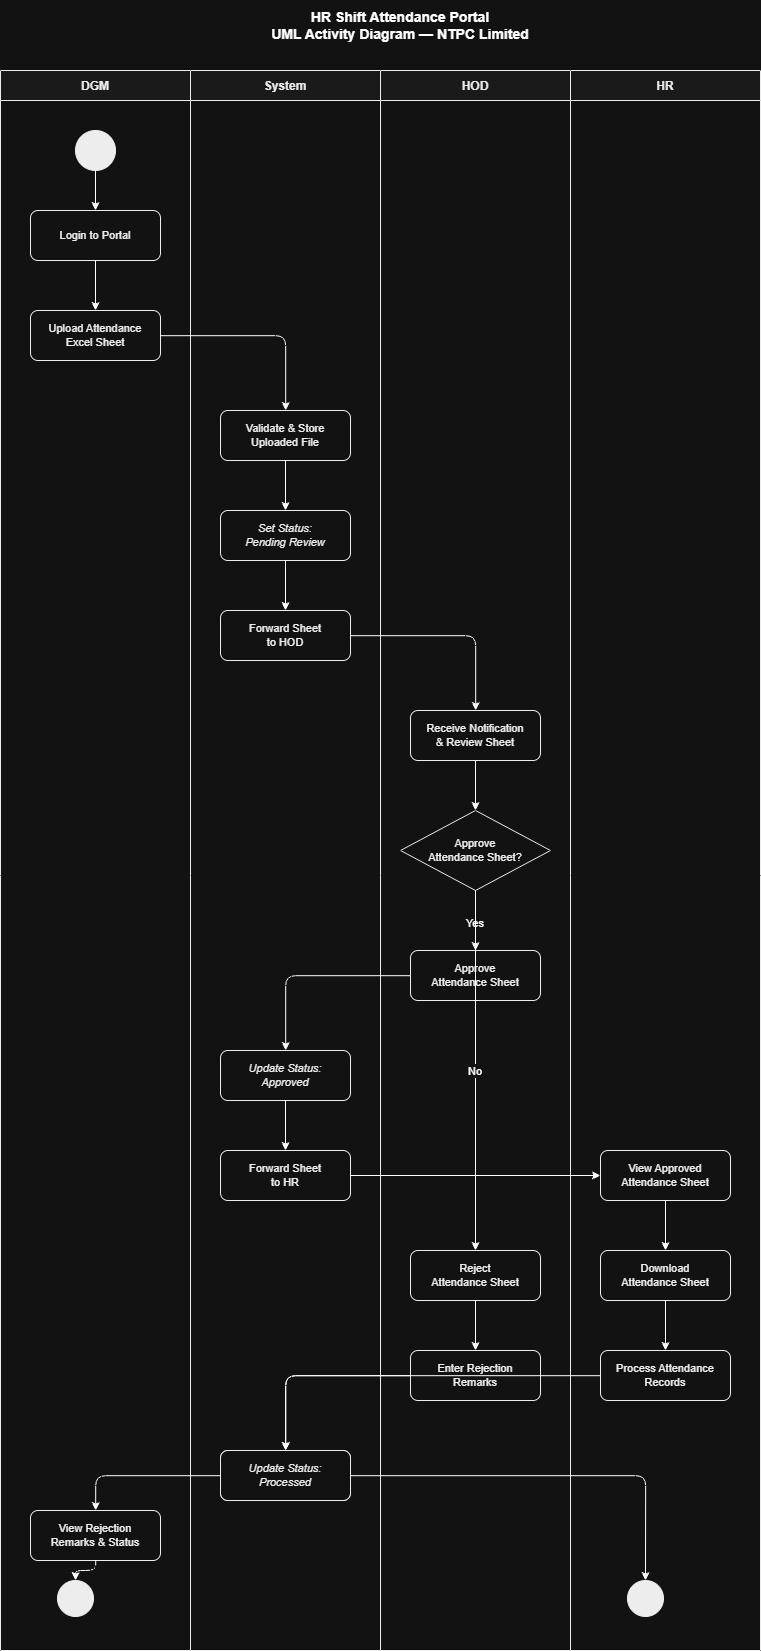

The diagram above was exported from draw.io. Its source (the exported page's mxGraphModel, read from the mxfile embedded in the PNG):
<mxGraphModel dx="3096" dy="1992" grid="1" gridSize="10" guides="1" tooltips="1" connect="1" arrows="1" fold="1" page="1" pageScale="1" pageWidth="850" pageHeight="1100" background="none" math="0" shadow="0">
  <root>
    <mxCell id="0" />
    <mxCell id="1" parent="0" />
    <mxCell id="2" parent="1" style="text;html=1;strokeColor=none;fillColor=none;align=center;verticalAlign=middle;whiteSpace=wrap;rounded=0;fontSize=14;fontStyle=1;" value="HR Shift Attendance Portal&#10;UML Activity Diagram — NTPC Limited" vertex="1">
      <mxGeometry height="50" width="600" x="130" y="10" as="geometry" />
    </mxCell>
    <mxCell id="10" parent="1" style="swimlane;startSize=30;swimlaneLine=1;fontStyle=1;fillColor=#f5f5f5;strokeColor=#000000;fontColor=#000000;fontSize=12;" value="DGM" vertex="1">
      <mxGeometry height="1580" width="190" x="30" y="80" as="geometry" />
    </mxCell>
    <mxCell id="100" parent="10" style="ellipse;aspect=fixed;fillColor=#000000;strokeColor=#000000;" value="" vertex="1">
      <mxGeometry height="40" width="40" x="75" y="60" as="geometry" />
    </mxCell>
    <mxCell id="101" parent="10" style="rounded=1;whiteSpace=wrap;html=1;fillColor=#ffffff;strokeColor=#000000;fontColor=#000000;fontSize=11;" value="Login to Portal" vertex="1">
      <mxGeometry height="50" width="130" x="30" y="140" as="geometry" />
    </mxCell>
    <mxCell id="102" parent="10" style="rounded=1;whiteSpace=wrap;html=1;fillColor=#ffffff;strokeColor=#000000;fontColor=#000000;fontSize=11;" value="Upload Attendance&#10;Excel Sheet" vertex="1">
      <mxGeometry height="50" width="130" x="30" y="240" as="geometry" />
    </mxCell>
    <mxCell id="103" parent="10" style="rounded=1;whiteSpace=wrap;html=1;fillColor=#ffffff;strokeColor=#000000;fontColor=#000000;fontSize=11;" value="View Rejection&#10;Remarks &amp; Status" vertex="1">
      <mxGeometry height="50" width="130" x="30" y="1440" as="geometry" />
    </mxCell>
    <mxCell id="500" parent="10" style="ellipse;aspect=fixed;fillColor=#000000;strokeColor=#000000;" value="" vertex="1">
      <mxGeometry height="36" width="36" x="57" y="1510" as="geometry" />
    </mxCell>
    <mxCell id="e1" edge="1" parent="10" source="100" style="edgeStyle=orthogonalEdgeStyle;" target="101">
      <mxGeometry relative="1" as="geometry" />
    </mxCell>
    <mxCell id="e2" edge="1" parent="10" source="101" style="edgeStyle=orthogonalEdgeStyle;" target="102">
      <mxGeometry relative="1" as="geometry" />
    </mxCell>
    <mxCell id="e20" edge="1" parent="10" source="103" style="edgeStyle=orthogonalEdgeStyle;" target="500">
      <mxGeometry relative="1" as="geometry" />
    </mxCell>
    <mxCell id="20" parent="1" style="swimlane;startSize=30;swimlaneLine=1;fontStyle=1;fillColor=#f5f5f5;strokeColor=#000000;fontColor=#000000;fontSize=12;" value="System" vertex="1">
      <mxGeometry height="1580" width="190" x="220" y="80" as="geometry" />
    </mxCell>
    <mxCell id="200" parent="20" style="rounded=1;whiteSpace=wrap;html=1;fillColor=#ffffff;strokeColor=#000000;fontColor=#000000;fontSize=11;" value="Validate &amp; Store&#10;Uploaded File" vertex="1">
      <mxGeometry height="50" width="130" x="30" y="340" as="geometry" />
    </mxCell>
    <mxCell id="201" parent="20" style="rounded=1;whiteSpace=wrap;html=1;fillColor=#ffffff;strokeColor=#000000;fontColor=#000000;fontSize=11;fontStyle=2;" value="Set Status:&#10;Pending Review" vertex="1">
      <mxGeometry height="50" width="130" x="30" y="440" as="geometry" />
    </mxCell>
    <mxCell id="202" parent="20" style="rounded=1;whiteSpace=wrap;html=1;fillColor=#ffffff;strokeColor=#000000;fontColor=#000000;fontSize=11;" value="Forward Sheet&#10;to HOD" vertex="1">
      <mxGeometry height="50" width="130" x="30" y="540" as="geometry" />
    </mxCell>
    <mxCell id="203" parent="20" style="rounded=1;whiteSpace=wrap;html=1;fillColor=#ffffff;strokeColor=#000000;fontColor=#000000;fontSize=11;fontStyle=2;" value="Update Status:&#10;Approved" vertex="1">
      <mxGeometry height="50" width="130" x="30" y="980" as="geometry" />
    </mxCell>
    <mxCell id="204" parent="20" style="rounded=1;whiteSpace=wrap;html=1;fillColor=#ffffff;strokeColor=#000000;fontColor=#000000;fontSize=11;" value="Forward Sheet&#10;to HR" vertex="1">
      <mxGeometry height="50" width="130" x="30" y="1080" as="geometry" />
    </mxCell>
    <mxCell id="205" parent="20" style="rounded=1;whiteSpace=wrap;html=1;fillColor=#ffffff;strokeColor=#000000;fontColor=#000000;fontSize=11;fontStyle=2;" value="Update Status:&#10;Rejected" vertex="1">
      <mxGeometry height="50" width="130" x="30" y="1380" as="geometry" />
    </mxCell>
    <mxCell id="206" parent="20" style="rounded=1;whiteSpace=wrap;html=1;fillColor=#ffffff;strokeColor=#000000;fontColor=#000000;fontSize=11;fontStyle=2;" value="Update Status:&#10;Processed" vertex="1">
      <mxGeometry height="50" width="130" x="30" y="1380" as="geometry" />
    </mxCell>
    <mxCell id="e4" edge="1" parent="20" source="200" style="edgeStyle=orthogonalEdgeStyle;" target="201">
      <mxGeometry relative="1" as="geometry" />
    </mxCell>
    <mxCell id="e5" edge="1" parent="20" source="201" style="edgeStyle=orthogonalEdgeStyle;" target="202">
      <mxGeometry relative="1" as="geometry" />
    </mxCell>
    <mxCell id="e10" edge="1" parent="20" source="203" style="edgeStyle=orthogonalEdgeStyle;" target="204">
      <mxGeometry relative="1" as="geometry" />
    </mxCell>
    <mxCell id="30" parent="1" style="swimlane;startSize=30;swimlaneLine=1;fontStyle=1;fillColor=#f5f5f5;strokeColor=#000000;fontColor=#000000;fontSize=12;" value="HOD" vertex="1">
      <mxGeometry height="1580" width="190" x="410" y="80" as="geometry" />
    </mxCell>
    <mxCell id="300" parent="30" style="rounded=1;whiteSpace=wrap;html=1;fillColor=#ffffff;strokeColor=#000000;fontColor=#000000;fontSize=11;" value="Receive Notification&#10;&amp; Review Sheet" vertex="1">
      <mxGeometry height="50" width="130" x="30" y="640" as="geometry" />
    </mxCell>
    <mxCell id="301" parent="30" style="rhombus;whiteSpace=wrap;html=1;fillColor=#ffffff;strokeColor=#000000;fontColor=#000000;fontSize=11;" value="Approve&#10;Attendance Sheet?" vertex="1">
      <mxGeometry height="80" width="150" x="20" y="740" as="geometry" />
    </mxCell>
    <mxCell id="302" parent="30" style="rounded=1;whiteSpace=wrap;html=1;fillColor=#ffffff;strokeColor=#000000;fontColor=#000000;fontSize=11;" value="Approve&#10;Attendance Sheet" vertex="1">
      <mxGeometry height="50" width="130" x="30" y="880" as="geometry" />
    </mxCell>
    <mxCell id="310" parent="30" style="rounded=1;whiteSpace=wrap;html=1;fillColor=#ffffff;strokeColor=#000000;fontColor=#000000;fontSize=11;" value="Reject&#10;Attendance Sheet" vertex="1">
      <mxGeometry height="50" width="130" x="30" y="1180" as="geometry" />
    </mxCell>
    <mxCell id="311" parent="30" style="rounded=1;whiteSpace=wrap;html=1;fillColor=#ffffff;strokeColor=#000000;fontColor=#000000;fontSize=11;" value="Enter Rejection&#10;Remarks" vertex="1">
      <mxGeometry height="50" width="130" x="30" y="1280" as="geometry" />
    </mxCell>
    <mxCell id="e7" edge="1" parent="30" source="300" style="edgeStyle=orthogonalEdgeStyle;" target="301">
      <mxGeometry relative="1" as="geometry" />
    </mxCell>
    <mxCell id="e8" edge="1" parent="30" source="301" style="edgeStyle=orthogonalEdgeStyle;" target="302" value="Yes">
      <mxGeometry relative="1" as="geometry" />
    </mxCell>
    <mxCell id="e16" edge="1" parent="30" source="301" style="edgeStyle=orthogonalEdgeStyle;" target="310" value="No">
      <mxGeometry relative="1" as="geometry" />
    </mxCell>
    <mxCell id="e17" edge="1" parent="30" source="310" style="edgeStyle=orthogonalEdgeStyle;" target="311">
      <mxGeometry relative="1" as="geometry" />
    </mxCell>
    <mxCell id="40" parent="1" style="swimlane;startSize=30;swimlaneLine=1;fontStyle=1;fillColor=#f5f5f5;strokeColor=#000000;fontColor=#000000;fontSize=12;" value="HR" vertex="1">
      <mxGeometry height="1580" width="190" x="600" y="80" as="geometry" />
    </mxCell>
    <mxCell id="400" parent="40" style="rounded=1;whiteSpace=wrap;html=1;fillColor=#ffffff;strokeColor=#000000;fontColor=#000000;fontSize=11;" value="View Approved&#10;Attendance Sheet" vertex="1">
      <mxGeometry height="50" width="130" x="30" y="1080" as="geometry" />
    </mxCell>
    <mxCell id="401" parent="40" style="rounded=1;whiteSpace=wrap;html=1;fillColor=#ffffff;strokeColor=#000000;fontColor=#000000;fontSize=11;" value="Download&#10;Attendance Sheet" vertex="1">
      <mxGeometry height="50" width="130" x="30" y="1180" as="geometry" />
    </mxCell>
    <mxCell id="402" parent="40" style="rounded=1;whiteSpace=wrap;html=1;fillColor=#ffffff;strokeColor=#000000;fontColor=#000000;fontSize=11;" value="Process Attendance&#10;Records" vertex="1">
      <mxGeometry height="50" width="130" x="30" y="1280" as="geometry" />
    </mxCell>
    <mxCell id="501" parent="40" style="ellipse;aspect=fixed;fillColor=#000000;strokeColor=#000000;" value="" vertex="1">
      <mxGeometry height="36" width="36" x="57" y="1510" as="geometry" />
    </mxCell>
    <mxCell id="e12" edge="1" parent="40" source="400" style="edgeStyle=orthogonalEdgeStyle;" target="401">
      <mxGeometry relative="1" as="geometry" />
    </mxCell>
    <mxCell id="e13" edge="1" parent="40" source="401" style="edgeStyle=orthogonalEdgeStyle;" target="402">
      <mxGeometry relative="1" as="geometry" />
    </mxCell>
    <mxCell id="e3" edge="1" parent="1" source="102" style="edgeStyle=orthogonalEdgeStyle;" target="200">
      <mxGeometry relative="1" as="geometry" />
    </mxCell>
    <mxCell id="e6" edge="1" parent="1" source="202" style="edgeStyle=orthogonalEdgeStyle;" target="300">
      <mxGeometry relative="1" as="geometry" />
    </mxCell>
    <mxCell id="e9" edge="1" parent="1" source="302" style="edgeStyle=orthogonalEdgeStyle;" target="203">
      <mxGeometry relative="1" as="geometry" />
    </mxCell>
    <mxCell id="e11" edge="1" parent="1" source="204" style="edgeStyle=orthogonalEdgeStyle;" target="400">
      <mxGeometry relative="1" as="geometry" />
    </mxCell>
    <mxCell id="e14" edge="1" parent="1" source="402" style="edgeStyle=orthogonalEdgeStyle;" target="206">
      <mxGeometry relative="1" as="geometry" />
    </mxCell>
    <mxCell id="e15" edge="1" parent="1" source="206" style="edgeStyle=orthogonalEdgeStyle;" target="501">
      <mxGeometry relative="1" as="geometry" />
    </mxCell>
    <mxCell id="e18" edge="1" parent="1" source="311" style="edgeStyle=orthogonalEdgeStyle;" target="205">
      <mxGeometry relative="1" as="geometry" />
    </mxCell>
    <mxCell id="e19" edge="1" parent="1" source="205" style="edgeStyle=orthogonalEdgeStyle;" target="103">
      <mxGeometry relative="1" as="geometry" />
    </mxCell>
  </root>
</mxGraphModel>